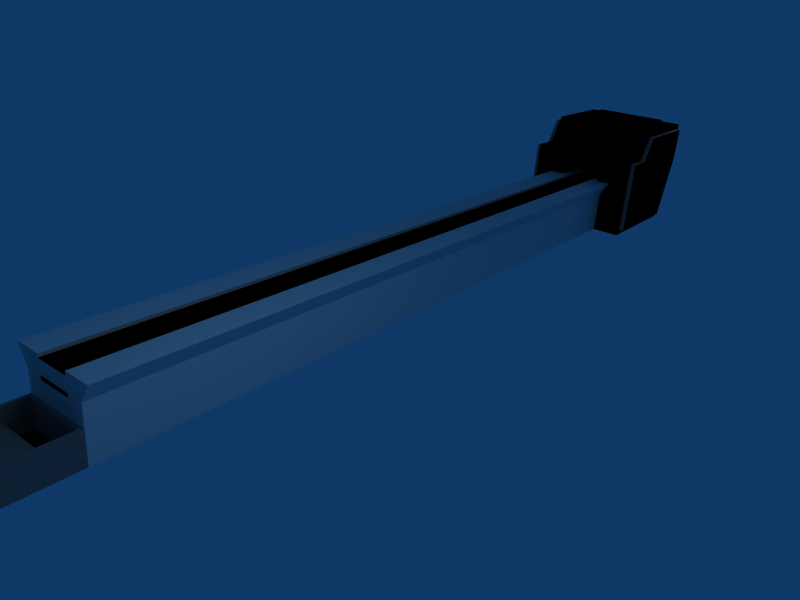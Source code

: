 # Source: conveyor_belt.blend  (saved by Blender 2.48.1; exported with 4.5.12 LTS)
import bpy
from mathutils import Matrix  # noqa: F401  (used for matrix-valued properties, if any)

bpy.ops.wm.read_factory_settings(use_empty=True)
scene = bpy.context.scene
scene.name = 'Scene'

# ---- collections
col_collection_1 = bpy.data.collections.new('Collection 1'); scene.collection.children.link(col_collection_1)
col_collection_20 = bpy.data.collections.new('Collection 20'); scene.collection.children.link(col_collection_20)
col_collection_20.hide_render = True
col_collection_20.hide_viewport = True

# ---- materials (node trees are filled in below, after node groups)
mat_material_001 = bpy.data.materials.new('Material.001')
mat_material_001.alpha_threshold = 0.0
mat_material_001.diffuse_color = (0.0, 0.0, 0.0, 1.0)
mat_material_001.roughness = 0.5
mat_material_001.line_color = (0.0, 0.0, 0.0, 1.0)
mat_material_005 = bpy.data.materials.new('Material.005')
mat_material_005.alpha_threshold = 0.0
mat_material_005.diffuse_color = (0.4342, 0.4217, 0.4217, 1.0)
mat_material_005.roughness = 0.5
mat_material_005.line_color = (0.0, 0.0, 0.0, 1.0)
mat_material_006 = bpy.data.materials.new('Material.006')
mat_material_006.alpha_threshold = 0.0
mat_material_006.diffuse_color = (0.0, 0.0, 0.0, 1.0)
mat_material_006.roughness = 0.5
mat_material_006.line_color = (0.0, 0.0, 0.0, 1.0)
mat_material_003 = bpy.data.materials.new('Material.003')
mat_material_003.alpha_threshold = 0.0
mat_material_003.diffuse_color = (0.0, 0.0, 0.0, 1.0)
mat_material_003.roughness = 0.5
mat_material_003.line_color = (0.0, 0.0, 0.0, 1.0)
mat_material = bpy.data.materials.new('Material')
mat_material.alpha_threshold = 0.0
mat_material.diffuse_color = (1.0, 1.0, 1.0, 1.0)
mat_material.roughness = 0.5
mat_material.line_color = (0.0, 0.0, 0.0, 1.0)
mat_material_002 = bpy.data.materials.new('Material.002')
mat_material_002.alpha_threshold = 0.0
mat_material_002.diffuse_color = (1.0, 1.0, 1.0, 1.0)
mat_material_002.roughness = 0.5
mat_material_002.line_color = (0.0, 0.0, 0.0, 1.0)

# ---- material node trees

# ---- world
world_world = bpy.data.worlds.new('World'); scene.world = world_world
world_world.color = (0.057, 0.221, 0.4)
world_world.use_sun_shadow = False
world_world.sun_shadow_jitter_overblur = 0.0
world_world.cycles.sampling_method = 'MANUAL'
world_world.cycles.sample_map_resolution = 256

# ---- cameras
cam_camera = bpy.data.cameras.new('Camera')
cam_camera.passepartout_alpha = 0.2
cam_camera.clip_end = 100.0
cam_camera.lens = 35.0
cam_camera.ortho_scale = 7.314
cam_camera.show_passepartout = False
cam_camera.show_safe_areas = True
cam_camera.dof.focus_distance = 0.0
cam_camera.dof.aperture_fstop = 128.0

# ---- lights
light_spot_002 = bpy.data.lights.new('Spot.002', 'POINT')
light_spot_002.transmission_factor = 0.0
light_spot_002.cutoff_distance = 30.0
light_spot_002.energy = 50.0
light_spot_002.shadow_buffer_clip_start = 1.001
light_spot_002.shadow_soft_size = 1.0
light_spot_002.shadow_maximum_resolution = 0.006
light_spot_002.use_absolute_resolution = True
light_spot_002.cycles.use_multiple_importance_sampling = False
light_spot = bpy.data.lights.new('Spot', 'POINT')
light_spot.transmission_factor = 0.0
light_spot.cutoff_distance = 30.0
light_spot.energy = 200.0
light_spot.shadow_buffer_clip_start = 1.001
light_spot.shadow_soft_size = 1.0
light_spot.shadow_maximum_resolution = 0.006
light_spot.use_absolute_resolution = True
light_spot.cycles.use_multiple_importance_sampling = False

# ---- meshes
me_plane_002 = bpy.data.meshes.new('Plane.002')
me_plane_002.from_pydata([(1.0, 1.0, 0.0), (1.0, -1.0, 0.0), (-1.0, -1.0, 0.0), (-1.0, 1.0, 0.0)], [], [(0, 3, 2, 1)])
me_plane_002.use_remesh_preserve_volume = False
me_plane_002.use_remesh_preserve_attributes = False
me_plane_002.use_mirror_vertex_groups = False
me_plane_002.update()
me_plane_001 = bpy.data.meshes.new('Plane.001')
me_plane_001.from_pydata([(1.0, 1.0, 0.0), (1.0, -1.0, 0.0), (-1.0, -1.0, 0.0), (-1.0, 1.0, 0.0)], [], [(0, 3, 2, 1)])
me_plane_001.materials.append(mat_material_001)
me_plane_001.use_remesh_preserve_volume = False
me_plane_001.use_remesh_preserve_attributes = False
me_plane_001.use_mirror_vertex_groups = False
me_plane_001.update()
me_cube_001 = bpy.data.meshes.new('Cube.001')
me_cube_001.from_pydata([(1.0, 1.0, -1.0), (1.0, -1.0, -1.0), (-1.0, -1.0, -1.0), (-1.0, 1.0, -1.0), (1.0, 1.0, 0.7646), (1.0, -1.0, 0.7646), (-1.0, -1.0, 0.7646), (-1.0, 1.0, 0.7646), (0.9, 0.9, 0.7646), (-0.9, 0.9, 0.7646), (-0.9, -0.9, 0.7646), (0.9, -0.9, 0.7646), (0.9, 0.9, -0.9003), (0.9, -0.9, 0.7698), (-0.9, -0.9, 0.7698), (-0.9, 0.9, -0.9003), (1.0, 0.6313, -1.0), (-1.0, 0.6313, -1.0), (1.0, 0.6313, 0.7646), (-1.0, 0.6313, 0.7646), (-0.9, 0.5681, 0.7646), (0.9, 0.5681, 0.7646), (0.9, 0.4297, -0.9003), (-0.9, 0.4297, -0.9003), (1.0, 0.3155, -1.0), (-1.0, 0.3155, -1.0), (1.0, 0.3155, 0.7646), (-1.0, 0.3155, 0.7646), (-0.9, 0.2839, 0.7646), (0.9, 0.2839, 0.7646), (0.9, 0.2839, 0.04571), (-0.9, 0.2839, 0.04571), (-0.9, -0.9, 1.8), (0.9, -0.9, 1.8), (1.0, -1.0, 1.8), (-1.0, -1.0, 1.8)], [], [(1, 5, 6, 2), (4, 0, 3, 7), (4, 7, 9, 8), (10, 11, 13, 14), (8, 9, 15, 12), (0, 16, 17, 3), (16, 0, 4, 18), (19, 7, 3, 17), (7, 19, 20, 9), (18, 4, 8, 21), (21, 8, 12, 22), (9, 20, 23, 15), (15, 23, 22, 12), (16, 24, 25, 17), (24, 1, 2, 25), (18, 26, 24, 16), (26, 5, 1, 24), (6, 27, 25, 2), (27, 19, 17, 25), (19, 27, 28, 20), (27, 6, 10, 28), (5, 26, 29, 11), (26, 18, 21, 29), (11, 29, 30, 13), (29, 21, 22, 30), (20, 28, 31, 23), (28, 10, 14, 31), (23, 31, 30, 22), (31, 14, 13, 30), (11, 10, 32, 33), (5, 11, 33, 34), (10, 6, 35, 32), (6, 5, 34, 35), (35, 34, 33, 32)])
me_cube_001.polygons.foreach_set('material_index', [0, 0, 0, 0, 0, 0, 0, 0, 0, 0, 0, 0, 1, 0, 0, 0, 0, 0, 0, 0, 0, 0, 0, 0, 0, 0, 0, 0, 0, 0, 0, 0, 0, 0])
me_cube_001.materials.append(mat_material_005)
me_cube_001.materials.append(mat_material_006)
me_cube_001.use_remesh_preserve_volume = False
me_cube_001.use_remesh_preserve_attributes = False
me_cube_001.use_mirror_vertex_groups = False
me_cube_001.update()
me_cube_020 = bpy.data.meshes.new('Cube.020')
me_cube_020.from_pydata([(-8.783e-09, 0.5, 0.8929), (-2.025e-07, 1.49e-08, 0.8929), (-3.962e-07, -0.5, 0.8929), (-5.899e-07, -1.0, 0.8929), (1.849e-07, 1.0, 0.8929), (-0.5, 0.5, 0.8929), (0.5, 0.5, 0.8929), (-0.5, 1.937e-07, 0.8929), (-0.5, -0.5, 0.8929), (0.5, -1.639e-07, 0.8929), (0.5, -0.5, 0.8929), (0.5, -1.0, 0.8929), (-0.5, -1.0, 0.8929), (0.5, 1.0, 0.8929), (-0.5, 1.0, 0.8929), (-0.4588, 0.9176, 0.7682), (0.4588, 0.9176, 0.7682), (-0.4588, -0.9176, 0.7682), (0.4588, -0.9176, 0.7682), (0.4588, -0.4588, 0.7682), (0.4588, -1.473e-07, 0.7682), (-0.4588, -0.4588, 0.7682), (-0.4588, 1.809e-07, 0.7682), (0.4588, 0.4588, 0.7682), (-0.4588, 0.4588, 0.7682), (1.536e-07, 0.9176, 0.7682), (-5.573e-07, -0.9176, 0.7682), (-3.796e-07, -0.4588, 0.7682), (-2.019e-07, 1.678e-08, 0.7682), (-2.41e-08, 0.4588, 0.7682)], [], [(5, 0, 4, 14), (0, 5, 7, 1), (0, 6, 13, 4), (6, 0, 1, 9), (1, 7, 8, 2), (2, 8, 12, 3), (9, 1, 2, 10), (10, 2, 3, 11), (10, 11, 18, 19), (9, 10, 19, 20), (12, 8, 21, 17), (8, 7, 22, 21), (6, 9, 20, 23), (13, 6, 23, 16), (7, 5, 24, 22), (5, 14, 15, 24), (14, 4, 25, 15), (4, 13, 16, 25), (3, 12, 17, 26), (11, 3, 26, 18), (25, 29, 24, 15), (22, 24, 29, 28), (16, 23, 29, 25), (28, 29, 23, 20), (21, 22, 28, 27), (17, 21, 27, 26), (27, 28, 20, 19), (26, 27, 19, 18)])
me_cube_020.polygons.foreach_set('material_index', [1, 1, 1, 1, 1, 1, 1, 1, 1, 1, 1, 1, 1, 1, 1, 1, 1, 1, 1, 1, 1, 1, 1, 1, 1, 1, 1, 1])
me_cube_020.materials.append(None)
me_cube_020.materials.append(mat_material_001)
me_cube_020.use_remesh_preserve_volume = False
me_cube_020.use_remesh_preserve_attributes = False
me_cube_020.use_mirror_vertex_groups = False
me_cube_020.update()
me_cube_017 = bpy.data.meshes.new('Cube.017')
me_cube_017.from_pydata([(1.0, 1.0, -1.0), (1.0, -1.0, -1.0), (-1.0, -1.0, -1.0), (-1.0, 1.0, -1.0), (1.0, 1.392, 1.0), (1.0, -1.0, 0.5001), (-1.0, -1.0, 0.5001), (-1.0, 1.392, 1.0), (1.0, -1.0, 0.3), (1.0, 1.392, 0.3), (-1.0, -1.0, 0.3), (-1.0, 1.392, 0.3), (-0.4, -1.0, -1.0), (-0.4, 1.0, -1.0), (-0.4, -1.0, 0.5001), (-0.4, 1.392, 1.0), (-0.4, -1.0, 0.2999), (-0.4, 1.392, 0.3), (0.3998, -1.0, -1.0), (0.3998, 1.0, -1.0), (0.3998, -1.0, 0.5001), (0.3998, 1.392, 1.0), (0.3998, -1.0, 0.2999), (0.3998, 1.392, 0.3), (1.0, -1.0, 0.3), (1.0, -1.0, -1.0), (0.3996, -1.0, -1.0), (0.3996, 1.0, -1.0), (0.3996, -1.0, 0.3), (0.3996, 1.0, 0.3), (0.3998, 1.0, 0.3002), (0.3998, -1.0, 0.3002), (-0.4, 1.0, 0.3002), (-0.4, -1.0, 0.3002), (1.0, -0.5, -1.0), (-1.0, -0.5, -1.0), (1.0, -0.5, 0.5001), (-1.0, -0.5, 0.5001), (1.0, -0.5, 0.3), (-1.0, -0.5, 0.3), (-0.4, -0.5, -1.0), (-0.4, -0.5, 0.5001), (0.3998, -0.5, -1.0), (0.3998, -0.5, 0.5001), (1.0, -0.2, -1.0), (-1.0, -0.2, -1.0), (1.0, -0.2, 0.9961), (-1.0, -0.2, 0.9961), (1.0, -0.2, 0.3), (-1.0, -0.2, 0.3), (-0.4, -0.2, -1.0), (-0.4, -0.2, 0.9961), (0.3998, -0.2, -1.0), (0.3998, -0.2, 0.9961), (-0.4002, -0.2, 0.3), (-0.4002, -0.2, -1.0), (-0.4002, -0.5, 0.3), (-0.4002, -0.5, -1.0), (-0.4002, 1.392, 0.3), (-0.4002, -1.0, 0.3), (-0.4002, 1.0, -1.0), (-0.4002, -1.0, -1.0), (0.4002, -0.2, 0.3), (0.4002, -0.2, -1.0), (0.4002, -0.5, 0.3), (0.4002, -0.5, -1.0), (0.4002, 1.392, 0.3), (0.4002, -1.0, 0.3), (0.4002, -1.0, -1.0), (0.4002, 1.0, -1.0), (0.9909, -0.1915, 0.2735), (0.9909, -0.1915, 0.9044), (0.9909, -0.1915, -0.9049), (0.9909, -0.4635, 0.2735), (0.9909, -0.4635, 0.4549), (0.9909, -0.4635, -0.9049), (0.9909, 1.251, 0.2735), (0.9909, -0.9167, 0.2735), (0.9909, -0.9167, 0.4549), (0.9909, 1.251, 0.908), (0.9909, -0.9167, -0.9049), (0.9909, 0.8962, -0.9049), (1.091, -0.9167, 0.2735), (1.091, -0.9167, -0.9049), (1.091, -0.9167, 0.4549), (1.091, 0.8962, -0.9049), (1.091, 1.251, 0.2735), (1.091, 1.251, 0.908), (1.091, -0.4635, -0.9049), (1.091, -0.4635, 0.4549), (1.091, -0.1915, -0.9049), (1.091, -0.1915, 0.9044), (1.091, -0.4635, 0.2735), (1.091, -0.1915, 0.2735), (-1.0, -0.1917, 0.2739), (-1.0, -0.1917, 0.9059), (-1.0, -0.1917, -0.9065), (-1.0, -0.4641, 0.2739), (-1.0, -0.4641, 0.4556), (-1.0, -0.4641, -0.9065), (-1.0, 1.254, 0.2739), (-1.0, -0.9181, 0.2739), (-1.0, 1.254, 0.9095), (-1.0, -0.9181, 0.4556), (-1.0, 0.8979, -0.9065), (-1.0, -0.9181, -0.9065), (-1.1, -0.9181, 0.2739), (-1.1, -0.9181, -0.9065), (-1.1, -0.9181, 0.4556), (-1.1, 1.254, 0.2739), (-1.1, 0.8979, -0.9065), (-1.1, 1.254, 0.9095), (-1.1, -0.4641, -0.9065), (-1.1, -0.4641, 0.4556), (-1.1, -0.1917, -0.9065), (-1.1, -0.1917, 0.9059), (-1.1, -0.4641, 0.2739), (-1.1, -0.1917, 0.2739), (0.2796, 0.03924, 0.9967), (-0.2798, 0.03924, 0.9967), (-0.6994, 0.03924, 0.9967), (0.6994, 0.03924, 0.9967), (0.2796, 1.153, 0.9994), (-0.2798, 1.153, 0.9994), (-0.6994, 1.153, 0.9994), (0.6994, 1.153, 0.9994), (-0.2798, 1.152, 1.069), (-0.6994, 1.152, 1.069), (0.2796, 1.152, 1.069), (0.6994, 1.152, 1.069), (0.6994, 0.03907, 1.066), (-0.6994, 0.03907, 1.066), (-0.2798, 0.03907, 1.066), (0.2796, 0.03907, 1.066), (-0.1695, 0.7021, 0.3008), (0.1689, 0.7021, 0.3008), (-0.1695, -0.3099, 0.2992), (0.1689, -0.3099, 0.2992), (0.1689, -0.3099, 0.4145), (-0.1695, -0.3099, 0.4145), (0.1689, 0.7021, 0.4162), (-0.1695, 0.7021, 0.4162), (-0.1695, 1.4, 0.3008), (0.1689, 1.4, 0.3008), (-0.4002, 1.4, 0.3008), (-0.4002, 0.7021, 0.3008), (0.4, 1.4, 0.3008), (0.4, 0.7021, 0.3008), (-0.4002, -1.0, 0.3008), (-0.1695, -1.0, 0.3008), (0.4, -1.0, 0.3008), (0.1689, -1.0, 0.3008), (-0.1695, -1.0, 0.2992), (0.1689, -1.0, 0.2992)], [(27, 29), (28, 29), (30, 31), (30, 32), (31, 33), (32, 33), (24, 29)], [(16, 10, 2, 12), (14, 6, 10, 16), (17, 11, 7, 15), (13, 3, 11, 17), (8, 22, 18, 1), (5, 20, 22, 8), (20, 14, 16, 22), (9, 23, 21, 4), (23, 17, 15, 21), (0, 19, 23, 9), (25, 26, 27), (38, 8, 1, 34), (36, 5, 8, 38), (10, 39, 35, 2), (6, 37, 39, 10), (2, 35, 40, 12), (37, 6, 14, 41), (34, 1, 18, 42), (12, 40, 42, 18), (43, 20, 5, 36), (41, 14, 20, 43), (44, 0, 9, 48), (48, 38, 34, 44), (4, 46, 48, 9), (46, 36, 38, 48), (39, 49, 45, 35), (49, 11, 3, 45), (37, 47, 49, 39), (47, 7, 11, 49), (35, 45, 50, 40), (45, 3, 13, 50), (7, 47, 51, 15), (47, 37, 41, 51), (0, 44, 52, 19), (44, 34, 42, 52), (40, 50, 52, 42), (50, 13, 19, 52), (21, 53, 46, 4), (53, 43, 36, 46), (15, 51, 53, 21), (51, 41, 43, 53), (54, 58, 60, 55), (56, 54, 55, 57), (59, 56, 57, 61), (62, 64, 65, 63), (66, 62, 63, 69), (64, 67, 68, 65), (71, 70, 73, 74), (79, 76, 70, 71), (70, 72, 75, 73), (72, 70, 76, 81), (74, 73, 77, 78), (73, 75, 80, 77), (80, 83, 82, 77), (77, 82, 84, 78), (76, 86, 85, 81), (79, 87, 86, 76), (75, 88, 83, 80), (78, 84, 89, 74), (81, 85, 90, 72), (72, 90, 88, 75), (71, 91, 87, 79), (74, 89, 91, 71), (88, 92, 82, 83), (92, 89, 84, 82), (93, 90, 85, 86), (90, 93, 92, 88), (86, 87, 91, 93), (93, 91, 89, 92), (95, 94, 100, 102), (98, 97, 94, 95), (94, 96, 104, 100), (97, 99, 96, 94), (103, 101, 97, 98), (101, 105, 99, 97), (101, 106, 107, 105), (103, 108, 106, 101), (104, 110, 109, 100), (100, 109, 111, 102), (105, 107, 112, 99), (98, 113, 108, 103), (96, 114, 110, 104), (99, 112, 114, 96), (102, 111, 115, 95), (95, 115, 113, 98), (107, 106, 116, 112), (106, 108, 113, 116), (112, 116, 117, 114), (114, 117, 109, 110), (116, 113, 115, 117), (117, 115, 111, 109), (123, 119, 118, 122), (122, 118, 121, 125), (124, 120, 119, 123), (124, 123, 126, 127), (122, 125, 129, 128), (123, 122, 128, 126), (125, 121, 130, 129), (120, 124, 127, 131), (119, 120, 131, 132), (121, 118, 133, 130), (118, 119, 132, 133), (126, 132, 131, 127), (129, 130, 133, 128), (128, 133, 132, 126), (137, 136, 139, 138), (135, 137, 138, 140), (136, 134, 141, 139), (134, 135, 140, 141), (140, 138, 139, 141), (135, 134, 142, 143), (142, 134, 145, 144), (135, 143, 146, 147), (145, 134, 149, 148), (135, 147, 150, 151), (136, 137, 153, 152)])
me_cube_017.polygons.foreach_set('material_index', [0, 0, 0, 0, 0, 0, 0, 0, 0, 0, 0, 0, 0, 0, 0, 0, 0, 0, 0, 0, 0, 0, 0, 0, 0, 0, 0, 0, 0, 0, 0, 0, 0, 0, 0, 0, 0, 0, 0, 0, 0, 0, 0, 0, 0, 0, 0, 0, 0, 0, 0, 0, 0, 1, 1, 1, 1, 1, 1, 1, 1, 1, 1, 0, 0, 0, 0, 0, 0, 0, 0, 0, 0, 0, 0, 1, 1, 1, 1, 1, 1, 1, 1, 1, 1, 0, 0, 0, 0, 0, 0, 0, 0, 0, 0, 0, 0, 0, 0, 0, 0, 0, 0, 0, 0, 0, 0, 0, 0, 2, 0, 0, 0, 0, 0, 0])
me_cube_017.materials.append(mat_material_003)
me_cube_017.materials.append(mat_material_005)
me_cube_017.materials.append(mat_material)
me_cube_017.use_remesh_preserve_volume = False
me_cube_017.use_remesh_preserve_attributes = False
me_cube_017.use_mirror_vertex_groups = False
me_cube_017.update()
me_cube = bpy.data.meshes.new('Cube')
me_cube.from_pydata([(1.0, 1.0, -1.0), (1.0, -1.0, -1.0), (-1.0, -1.0, -1.0), (-1.0, 1.0, -1.0), (1.3, 1.0, 1.0), (1.3, -1.0, 1.0), (-1.3, -1.0, 1.0), (-1.3, 1.0, 1.0), (-2.384e-07, -1.0, -1.0), (1.0, 2.98e-08, -1.0), (0.0, 1.0, -1.0), (-1.0, 3.278e-07, -1.0), (1.3, 5.96e-08, 1.0), (-1.3, 4.172e-08, 1.0), (1.0, -1.0, 0.0), (1.0, 1.0, 0.0), (-1.0, -1.0, 0.0), (-1.0, 1.0, 0.0), (-1.192e-07, 1.788e-07, -1.0), (1.0, -2.384e-07, 0.0), (-4.619e-07, -1.0, 0.0), (-1.0, 2.831e-07, 0.0), (4.47e-08, 1.0, 0.0), (0.5, -1.0, -1.0), (-0.5, -1.0, -1.0), (1.0, 0.5, -1.0), (1.0, -0.5, -1.0), (0.5, 1.0, -1.0), (-0.5, 1.0, -1.0), (-1.0, -0.5, -1.0), (-1.0, 0.5, -1.0), (1.3, 0.5, 1.0), (1.3, -0.5, 1.0), (0.5, -1.0, 1.0), (-0.5, -1.0, 1.0), (-1.3, -0.5, 1.0), (-1.3, 0.5, 1.0), (0.5, 1.0, 1.0), (-0.5, 1.0, 1.0), (1.0, -1.0, -0.5), (1.0, -1.0, 0.5), (1.0, 1.0, -0.5), (1.0, 1.0, 0.5), (-1.0, -1.0, -0.5), (-1.0, -1.0, 0.5), (-1.0, 1.0, -0.5), (-1.0, 1.0, 0.5), (-1.788e-07, -0.5, -1.0), (0.5, 1.043e-07, -1.0), (-5.96e-08, 0.5, -1.0), (-0.5, 2.533e-07, -1.0), (-0.5, 5.215e-08, 1.0), (0.5, -3.204e-07, 1.0), (1.0, -3.725e-07, 0.5), (1.0, 0.5, 0.0), (1.0, -1.043e-07, -0.5), (1.0, -0.5, 0.0), (-5.737e-07, -1.0, 0.5), (0.5, -1.0, 0.0), (-3.502e-07, -1.0, -0.5), (-0.5, -1.0, 0.0), (-1.0, 2.608e-07, 0.5), (-1.0, -0.5, 0.0), (-1.0, 3.055e-07, -0.5), (-1.0, 0.5, 0.0), (2.235e-08, 1.0, -0.5), (0.5, 1.0, 0.0), (6.706e-08, 1.0, 0.5), (-0.5, 1.0, 0.0), (0.5, -0.5, -1.0), (0.5, 0.5, -1.0), (-0.5, -0.5, -1.0), (-0.5, 0.5, -1.0), (-0.5, 0.5, 1.0), (0.5, 0.5, 1.0), (-0.5, -0.5, 1.0), (0.5, -0.5, 1.0), (1.0, 0.5, 0.5), (1.0, 0.5, -0.5), (1.0, -0.5, 0.5), (1.0, -0.5, -0.5), (0.5, -1.0, 0.5), (0.5, -1.0, -0.5), (-0.5, -1.0, 0.5), (-0.5, -1.0, -0.5), (-1.0, -0.5, 0.5), (-1.0, -0.5, -0.5), (-1.0, 0.5, 0.5), (-1.0, 0.5, -0.5), (0.5, 1.0, -0.5), (0.5, 1.0, 0.5), (-0.5, 1.0, -0.5), (-0.5, 1.0, 0.5), (-0.5, 1.0, 0.8929), (-0.5, 1.0, 0.3929), (1.626e-07, 1.0, 0.3929), (0.5, 1.0, 0.3929), (0.5, 1.0, 0.8929), (-4.782e-07, -1.0, 0.3929), (-0.5, -1.0, 0.3929), (-0.5, -1.0, 0.8929), (0.5, -1.0, 0.3929), (0.5, -1.0, 0.8929), (0.5, -0.5, 0.8929), (0.5, -1.639e-07, 0.8929), (-0.5, -0.5, 0.8929), (-0.5, 1.937e-07, 0.8929), (0.5, 0.5, 0.8929), (-0.5, 0.5, 0.8929), (1.849e-07, 1.0, 0.8929), (-5.899e-07, -1.0, 0.8929)], [], [(26, 1, 23, 69), (9, 26, 69, 48), (69, 23, 8, 47), (48, 69, 47, 18), (25, 9, 48, 70), (0, 25, 70, 27), (70, 48, 18, 49), (27, 70, 49, 10), (47, 8, 24, 71), (18, 47, 71, 50), (71, 24, 2, 29), (50, 71, 29, 11), (49, 18, 50, 72), (10, 49, 72, 28), (72, 50, 11, 30), (28, 72, 30, 3), (38, 7, 36, 73), (73, 36, 13, 51), (4, 37, 74, 31), (31, 74, 52, 12), (51, 13, 35, 75), (75, 35, 6, 34), (12, 52, 76, 32), (32, 76, 33, 5), (42, 4, 31, 77), (15, 42, 77, 54), (77, 31, 12, 53), (54, 77, 53, 19), (41, 15, 54, 78), (0, 41, 78, 25), (78, 54, 19, 55), (25, 78, 55, 9), (53, 12, 32, 79), (19, 53, 79, 56), (79, 32, 5, 40), (56, 79, 40, 14), (55, 19, 56, 80), (9, 55, 80, 26), (80, 56, 14, 39), (26, 80, 39, 1), (40, 5, 33, 81), (14, 40, 81, 58), (58, 81, 57, 20), (39, 14, 58, 82), (1, 39, 82, 23), (82, 58, 20, 59), (23, 82, 59, 8), (20, 57, 83, 60), (83, 34, 6, 44), (60, 83, 44, 16), (59, 20, 60, 84), (8, 59, 84, 24), (84, 60, 16, 43), (24, 84, 43, 2), (44, 6, 35, 85), (16, 44, 85, 62), (85, 35, 13, 61), (62, 85, 61, 21), (43, 16, 62, 86), (2, 43, 86, 29), (86, 62, 21, 63), (29, 86, 63, 11), (61, 13, 36, 87), (21, 61, 87, 64), (87, 36, 7, 46), (64, 87, 46, 17), (63, 21, 64, 88), (11, 63, 88, 30), (88, 64, 17, 45), (30, 88, 45, 3), (41, 0, 27, 89), (15, 41, 89, 66), (89, 27, 10, 65), (66, 89, 65, 22), (42, 15, 66, 90), (4, 42, 90, 37), (90, 66, 22, 67), (65, 10, 28, 91), (22, 65, 91, 68), (91, 28, 3, 45), (68, 91, 45, 17), (67, 22, 68, 92), (92, 68, 17, 46), (38, 92, 46, 7), (92, 38, 93, 94), (67, 92, 94, 95), (90, 67, 95, 96), (37, 90, 96, 97), (83, 57, 98, 99), (34, 83, 99, 100), (57, 81, 101, 98), (81, 33, 102, 101), (33, 76, 103, 102), (76, 52, 104, 103), (75, 34, 100, 105), (51, 75, 105, 106), (52, 74, 107, 104), (74, 37, 97, 107), (73, 51, 106, 108), (38, 73, 108, 93), (109, 95, 94, 93), (97, 96, 95, 109), (98, 110, 100, 99), (101, 102, 110, 98)])
me_cube.materials.append(None)
me_cube.materials.append(mat_material_001)
me_cube.use_remesh_preserve_volume = False
me_cube.use_remesh_preserve_attributes = False
me_cube.use_mirror_vertex_groups = False
me_cube.update()
me_cube_014 = bpy.data.meshes.new('Cube.014')
me_cube_014.from_pydata([(-2.114, 1.0, -1.0), (-2.114, -1.0, -1.0), (-4.114, -1.0, -1.0), (-4.114, 1.0, -1.0), (-2.114, 1.0, 1.0), (-2.114, -1.0, 1.0), (-4.114, -1.0, 1.0), (-4.114, 1.0, 1.0), (4.114, 1.0, -1.0), (4.114, -1.0, -1.0), (2.114, -1.0, -1.0), (2.114, 1.0, -1.0), (4.114, 1.0, 1.0), (4.114, -1.0, 1.0), (2.114, -1.0, 1.0), (2.114, 1.0, 1.0)], [], [(0, 1, 2, 3), (4, 7, 6, 5), (0, 4, 5, 1), (1, 5, 6, 2), (2, 6, 7, 3), (4, 0, 3, 7), (8, 9, 10, 11), (12, 15, 14, 13), (8, 12, 13, 9), (9, 13, 14, 10), (10, 14, 15, 11), (12, 8, 11, 15)])
me_cube_014.materials.append(mat_material_002)
me_cube_014.use_remesh_preserve_volume = False
me_cube_014.use_remesh_preserve_attributes = False
me_cube_014.use_mirror_vertex_groups = False
me_cube_014.update()

# ---- objects
ob_plane_002 = bpy.data.objects.new('Plane.002', me_plane_002)
ob_plane_001 = bpy.data.objects.new('Plane.001', me_plane_001)
ob_cube = bpy.data.objects.new('Cube', me_cube_001)
ob_empty = bpy.data.objects.new('Empty', None)
ob_bed_001 = bpy.data.objects.new('bed.001', me_cube_020)
ob_cube_080 = bpy.data.objects.new('Cube.080', me_cube_017)
ob_lamp_001 = bpy.data.objects.new('Lamp.001', light_spot_002)
ob_bed = bpy.data.objects.new('bed', me_cube)
ob_lamp = bpy.data.objects.new('Lamp', light_spot)
ob_camera = bpy.data.objects.new('Camera', cam_camera)
ob_marshmellow = bpy.data.objects.new('Marshmellow', me_cube_014)

# ---- transforms, parenting, visibility, modifiers, constraints
ob_plane_002.location = (7.311e-05, -8.161, 0.2233)
ob_plane_002.rotation_euler = (-0.294, -6.434e-17, 9.525e-18)
ob_plane_002.scale = (0.445, 0.35, 0.3093)
ob_plane_002.lock_rotations_4d = False
ob_plane_002.empty_display_type = 'ARROWS'
ob_plane_002.lineart.crease_threshold = 0.0
ob_plane_001.location = (0.0001682, -7.668, 0.02964)
ob_plane_001.rotation_euler = (-6.557e-05, -2.22e-16, 2.221e-16)
ob_plane_001.scale = (0.44, 0.11, 0.3278)
ob_plane_001.lock_rotations_4d = False
ob_plane_001.empty_display_type = 'ARROWS'
ob_plane_001.lineart.crease_threshold = 0.0
ob_cube.location = (0.0, -8.0, 0.25)
ob_cube.scale = (0.5, 0.5, 0.25)
ob_cube.lock_rotations_4d = False
ob_cube.empty_display_type = 'ARROWS'
ob_cube.lineart.crease_threshold = 0.0
ob_empty.location = (0.0, 5.579, 1.395)
ob_empty.lock_rotations_4d = False
ob_empty.empty_display_type = 'ARROWS'
ob_empty.empty_image_offset = (0.0, 0.0)
ob_empty.lineart.crease_threshold = 0.0
ob_bed_001.location = (0.0, 0.0, 0.5059)
ob_bed_001.scale = (0.5, 7.5, 0.5)
ob_bed_001.lock_rotations_4d = False
ob_bed_001.empty_display_type = 'ARROWS'
ob_bed_001.lineart.crease_threshold = 0.0
ob_cube_080.location = (0.0, 5.0, 1.0)
ob_cube_080.lock_rotations_4d = False
ob_cube_080.empty_display_type = 'ARROWS'
ob_cube_080.lineart.crease_threshold = 0.0
ob_lamp_001.location = (1.996, 6.913, 2.925)
ob_lamp_001.rotation_euler = (0.6503, 0.05522, 1.866)
ob_lamp_001.lock_rotations_4d = False
ob_lamp_001.empty_display_type = 'ARROWS'
ob_lamp_001.color = (0.0, 0.0, 0.0, 0.0)
ob_lamp_001.lineart.crease_threshold = 0.0
ob_bed.location = (0.0, 0.0, 0.5)
ob_bed.scale = (0.5, 7.5, 0.5)
ob_bed.lock_rotations_4d = False
ob_bed.empty_display_type = 'ARROWS'
ob_bed.lineart.crease_threshold = 0.0
ob_lamp.location = (4.13, -5.951, 5.037)
ob_lamp.rotation_euler = (0.6503, 0.05522, 1.866)
ob_lamp.lock_rotations_4d = False
ob_lamp.empty_display_type = 'ARROWS'
ob_lamp.color = (0.0, 0.0, 0.0, 0.0)
ob_lamp.lineart.crease_threshold = 0.0
ob_camera.location = (6.704, -10.81, 4.833)
ob_camera.rotation_euler = (1.16, -0.06734, 0.6727)
ob_camera.lock_rotations_4d = False
ob_camera.empty_display_type = 'ARROWS'
ob_camera.color = (0.0, 0.0, 0.0, 0.0)
ob_camera.display_type = 'WIRE'
ob_camera.lineart.crease_threshold = 0.0
ob_marshmellow.location = (-0.01759, -3.751, 1.839)
ob_marshmellow.scale = (-0.03181, -0.03181, -0.03181)
ob_marshmellow.lock_rotations_4d = False
ob_marshmellow.empty_display_type = 'ARROWS'
ob_marshmellow.lineart.crease_threshold = 0.0

# ---- collection membership
col_collection_1.objects.link(ob_plane_002)
col_collection_1.objects.link(ob_plane_001)
col_collection_1.objects.link(ob_cube)
col_collection_1.objects.link(ob_empty)
col_collection_1.objects.link(ob_bed_001)
col_collection_1.objects.link(ob_cube_080)
col_collection_1.objects.link(ob_lamp_001)
col_collection_1.objects.link(ob_bed)
col_collection_1.objects.link(ob_lamp)
col_collection_1.objects.link(ob_camera)
col_collection_20.objects.link(ob_marshmellow)

# ---- scene / render settings (as saved in the file)
scene.camera = ob_camera
scene.frame_start = 1; scene.frame_end = 250; scene.frame_set(1)
scene.render.engine = 'BLENDER_EEVEE_NEXT'
scene.render.image_settings.file_format = 'JPEG'
scene.render.image_settings.color_mode = 'RGB'
scene.render.image_settings.compression = 90
scene.render.resolution_x = 800
scene.render.resolution_y = 600
scene.render.pixel_aspect_x = 100.0
scene.render.pixel_aspect_y = 100.0
scene.render.fps = 25
scene.render.dither_intensity = 0.0
scene.render.use_compositing = False
scene.render.use_sequencer = False
scene.render.bake_margin = 2
scene.render.bake_bias = 0.0
scene.render.use_stamp_time = False
scene.render.use_stamp_date = False
scene.render.use_stamp_frame = False
scene.render.use_stamp_camera = False
scene.render.use_stamp_scene = False
scene.render.use_stamp_filename = False
scene.render.use_stamp_render_time = False
scene.render.stamp_font_size = 0
scene.cycles.use_denoising = False
scene.cycles.samples = 10
scene.cycles.sampling_pattern = 'TABULATED_SOBOL'
scene.cycles.light_sampling_threshold = 0.0
scene.cycles.use_adaptive_sampling = False
scene.cycles.use_light_tree = False
scene.cycles.blur_glossy = 0.0
scene.cycles.volume_bounces = 1
scene.cycles.pixel_filter_type = 'GAUSSIAN'
scene.cycles.sample_clamp_indirect = 0.0
scene.view_settings.view_transform = 'Raw'
bpy.context.view_layer.update()
